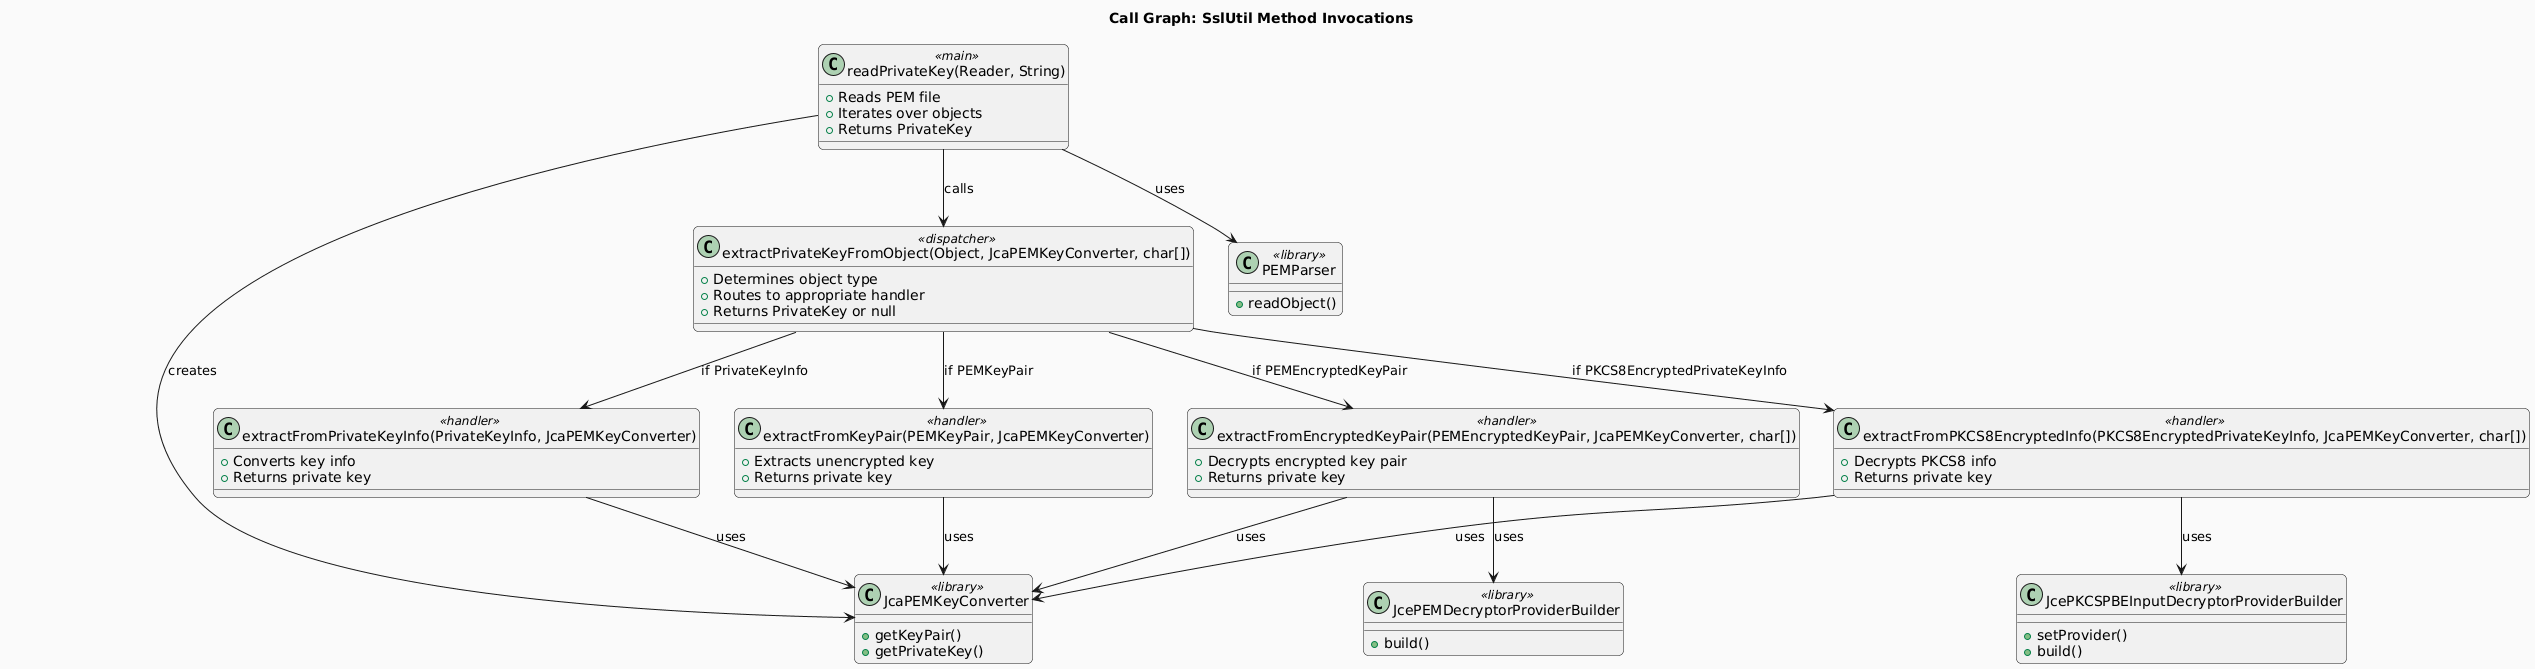

The diagram above was rendered by PlantUML. Its source (embedded in the PNG):
@startuml
title Call Graph: SslUtil Method Invocations

' Define styles
skinparam monochrome false
skinparam backgroundColor #FAFAFA
skinparam roundcorner 10

' Main entry points
class "readPrivateKey(Reader, String)" as main <<main>> {
    + Reads PEM file
    + Iterates over objects
    + Returns PrivateKey
}

' Dispatcher
class "extractPrivateKeyFromObject(Object, JcaPEMKeyConverter, char[])" as dispatcher <<dispatcher>> {
    + Determines object type
    + Routes to appropriate handler
    + Returns PrivateKey or null
}

' Handler methods
class "extractFromEncryptedKeyPair(PEMEncryptedKeyPair, JcaPEMKeyConverter, char[])" as handler1 <<handler>> {
    + Decrypts encrypted key pair
    + Returns private key
}

class "extractFromPKCS8EncryptedInfo(PKCS8EncryptedPrivateKeyInfo, JcaPEMKeyConverter, char[])" as handler2 <<handler>> {
    + Decrypts PKCS8 info
    + Returns private key
}

class "extractFromKeyPair(PEMKeyPair, JcaPEMKeyConverter)" as handler3 <<handler>> {
    + Extracts unencrypted key
    + Returns private key
}

class "extractFromPrivateKeyInfo(PrivateKeyInfo, JcaPEMKeyConverter)" as handler4 <<handler>> {
    + Converts key info
    + Returns private key
}

' Library dependencies
class "PEMParser" as parser <<library>> {
    + readObject()
}

class "JcaPEMKeyConverter" as converter <<library>> {
    + getKeyPair()
    + getPrivateKey()
}

class "JcePEMDecryptorProviderBuilder" as decrypt1 <<library>> {
    + build()
}

class "JcePKCSPBEInputDecryptorProviderBuilder" as decrypt2 <<library>> {
    + setProvider()
    + build()
}

' Call relationships
main --> parser : uses
main --> converter : creates
main --> dispatcher : calls

dispatcher --> handler1 : if PEMEncryptedKeyPair
dispatcher --> handler2 : if PKCS8EncryptedPrivateKeyInfo
dispatcher --> handler3 : if PEMKeyPair
dispatcher --> handler4 : if PrivateKeyInfo

handler1 --> decrypt1 : uses
handler1 --> converter : uses

handler2 --> decrypt2 : uses
handler2 --> converter : uses

handler3 --> converter : uses

handler4 --> converter : uses

' Add impact analysis annotations
@enduml